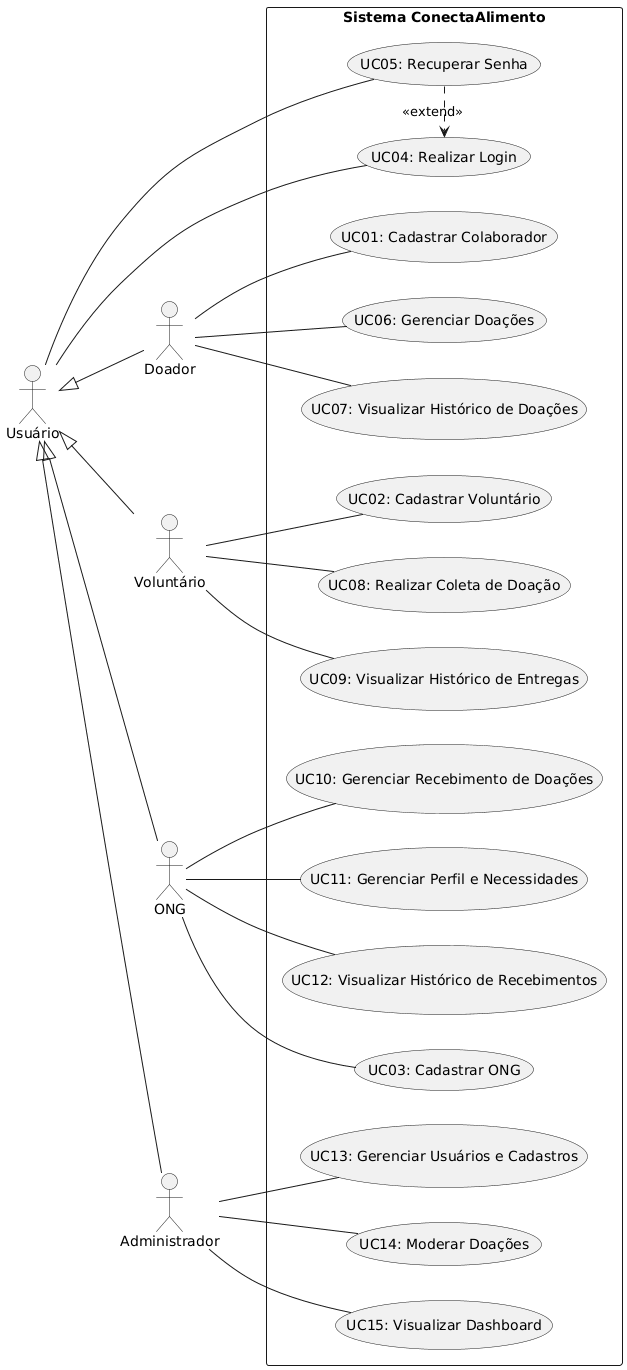

The diagram above was rendered by PlantUML. Its source (embedded in the PNG):
@startuml
left to right direction

actor Usuário
actor Doador
actor Voluntário
actor ONG
actor Administrador as Admin

Usuário <|-- Doador
Usuário <|-- Voluntário
Usuário <|-- ONG
Usuário <|-- Admin

rectangle "Sistema ConectaAlimento" {
  
  usecase "UC01: Cadastrar Colaborador" as UC01
  usecase "UC02: Cadastrar Voluntário" as UC02
  usecase "UC03: Cadastrar ONG" as UC03
  usecase "UC04: Realizar Login" as UC04
  usecase "UC05: Recuperar Senha" as UC05

  usecase "UC06: Gerenciar Doações" as UC06
  usecase "UC07: Visualizar Histórico de Doações" as UC07

  usecase "UC08: Realizar Coleta de Doação" as UC08
  usecase "UC09: Visualizar Histórico de Entregas" as UC09

  usecase "UC10: Gerenciar Recebimento de Doações" as UC10
  usecase "UC11: Gerenciar Perfil e Necessidades" as UC11
  usecase "UC12: Visualizar Histórico de Recebimentos" as UC12

  usecase "UC13: Gerenciar Usuários e Cadastros" as UC13
  usecase "UC14: Moderar Doações" as UC14
  usecase "UC15: Visualizar Dashboard" as UC15

  UC05 .> UC04 : <<extend>>
}

Usuário -- UC04
Usuário -- UC05

Doador -- UC01
Voluntário -- UC02
ONG -- UC03

Doador -- UC06
Doador -- UC07

Voluntário -- UC08
Voluntário -- UC09

ONG -- UC10
ONG -- UC11
ONG -- UC12

Admin -- UC13
Admin -- UC14
Admin -- UC15
@enduml